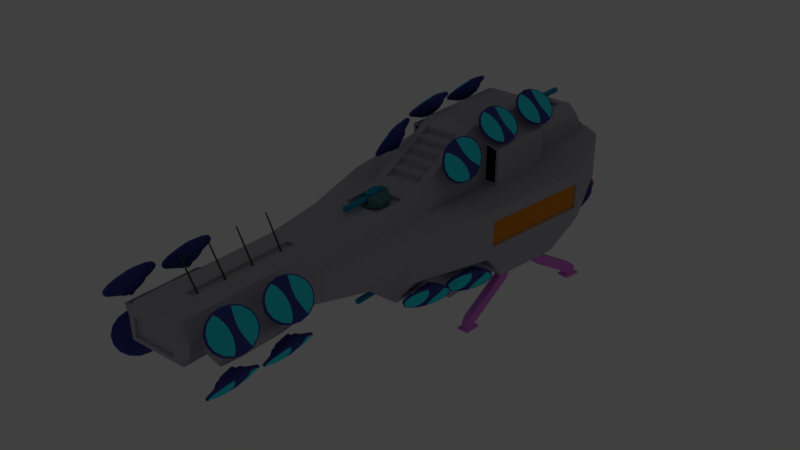 # Source: ship.blend  (saved by Blender 2.79.0; exported with 4.5.12 LTS)
import bpy
from mathutils import Matrix  # noqa: F401  (used for matrix-valued properties, if any)

bpy.ops.wm.read_factory_settings(use_empty=True)
scene = bpy.context.scene
scene.name = 'Scene'

# ---- collections
col_collection_1 = bpy.data.collections.new('Collection 1'); scene.collection.children.link(col_collection_1)
col_collection_2 = bpy.data.collections.new('Collection 2'); scene.collection.children.link(col_collection_2)
col_collection_3 = bpy.data.collections.new('Collection 3'); scene.collection.children.link(col_collection_3)
col_collection_4 = bpy.data.collections.new('Collection 4'); scene.collection.children.link(col_collection_4)

# ---- materials (node trees are filled in below, after node groups)
mat_magnet_base = bpy.data.materials.new('magnet-base')
mat_magnet_base.alpha_threshold = 0.0
mat_magnet_base.use_transparent_shadow = False
mat_magnet_base.diffuse_color = (0.06129, 0.07185, 0.3264, 1.0)
mat_magnet_base.roughness = 0.5
mat_magnet_shiny = bpy.data.materials.new('magnet-shiny')
mat_magnet_shiny.alpha_threshold = 0.0
mat_magnet_shiny.use_transparent_shadow = False
mat_magnet_shiny.diffuse_color = (0.0368, 0.8879, 1.0, 1.0)
mat_magnet_shiny.roughness = 0.5
mat_cannon_tower = bpy.data.materials.new('cannon-tower')
mat_cannon_tower.alpha_threshold = 0.0
mat_cannon_tower.use_transparent_shadow = False
mat_cannon_tower.diffuse_color = (0.09691, 0.2395, 0.233, 1.0)
mat_cannon_tower.roughness = 0.5
mat_cannon_muzzle = bpy.data.materials.new('cannon-muzzle')
mat_cannon_muzzle.alpha_threshold = 0.0
mat_cannon_muzzle.use_transparent_shadow = False
mat_cannon_muzzle.diffuse_color = (0.01305, 0.303, 0.4869, 1.0)
mat_cannon_muzzle.roughness = 0.5
mat_antenna = bpy.data.materials.new('antenna')
mat_antenna.alpha_threshold = 0.0
mat_antenna.use_transparent_shadow = False
mat_antenna.diffuse_color = (0.0235, 0.1523, 0.03086, 1.0)
mat_antenna.roughness = 0.5
mat_legs = bpy.data.materials.new('legs')
mat_legs.alpha_threshold = 0.0
mat_legs.use_transparent_shadow = False
mat_legs.diffuse_color = (0.7852, 0.2197, 0.8, 1.0)
mat_legs.roughness = 0.5
mat_hull = bpy.data.materials.new('hull')
mat_hull.alpha_threshold = 0.0
mat_hull.use_transparent_shadow = False
mat_hull.diffuse_color = (0.473, 0.4692, 0.5382, 1.0)
mat_hull.roughness = 0.5
mat_glass = bpy.data.materials.new('glass')
mat_glass.alpha_threshold = 0.0
mat_glass.use_transparent_shadow = False
mat_glass.diffuse_color = (0.05352, 0.1263, 0.281, 1.0)
mat_glass.roughness = 0.5
mat_internals = bpy.data.materials.new('internals')
mat_internals.alpha_threshold = 0.0
mat_internals.use_transparent_shadow = False
mat_internals.diffuse_color = (0.002895, 0.004425, 0.02721, 1.0)
mat_internals.roughness = 0.5
mat_fangs = bpy.data.materials.new('fangs')
mat_fangs.alpha_threshold = 0.0
mat_fangs.use_transparent_shadow = False
mat_fangs.diffuse_color = (0.5173, 0.08156, 0.06731, 1.0)
mat_fangs.roughness = 0.5
mat_lightbulb = bpy.data.materials.new('lightbulb')
mat_lightbulb.alpha_threshold = 0.0
mat_lightbulb.use_transparent_shadow = False
mat_lightbulb.diffuse_color = (1.0, 0.9313, 0.1639, 1.0)
mat_lightbulb.roughness = 0.5
mat_sign = bpy.data.materials.new('sign')
mat_sign.alpha_threshold = 0.0
mat_sign.use_transparent_shadow = False
mat_sign.diffuse_color = (0.8, 0.2708, 0.02412, 1.0)
mat_sign.roughness = 0.5

# ---- material node trees

# ---- world
world_world = bpy.data.worlds.new('World'); scene.world = world_world
world_world.color = (0.05088, 0.05088, 0.05088)
world_world.use_sun_shadow = False
world_world.sun_shadow_jitter_overblur = 0.0
world_world.cycles.sampling_method = 'MANUAL'

# ---- lights
light_light = bpy.data.lights.new('light', 'SPOT')
light_light.transmission_factor = 0.0
light_light.use_shadow = False
light_light.energy = 100.0
light_light.shadow_buffer_clip_start = 0.5
light_light.shadow_soft_size = 0.1
light_light.shadow_maximum_resolution = 0.006
light_light.use_absolute_resolution = True

# ---- meshes
me_magnet = bpy.data.meshes.new('magnet')
me_magnet.from_pydata([(0.2222, -0.1175, 0.07341), (0.17, -0.217, 0.07341), (0.09202, -0.2836, 0.07341), (1.816e-08, -0.3069, 0.07341), (1.816e-08, 0.3069, 0.07341), (0.09202, 0.2836, 0.07341), (0.17, 0.217, 0.07341), (2.439e-08, 1.63e-19, -7.519e-05), (0.2222, 0.1175, 0.07341), (0.2405, -2.824e-15, 0.07341), (0.1777, -1.543e-15, -7.519e-05), (0.1642, 0.04702, -7.519e-05), (0.2111, -0.06047, 0.03666), (0.1616, -0.1117, 0.03666), (0.08745, -0.146, 0.03666), (1.725e-08, -0.158, 0.03666), (0.1257, 0.08688, -7.519e-05), (0.068, 0.1135, -7.519e-05), (1.677e-08, 0.1229, -7.519e-05), (1.677e-08, -0.1229, -7.519e-05), (0.068, -0.1135, -7.519e-05), (0.1257, -0.08688, -7.519e-05), (0.1642, -0.04702, -7.519e-05), (1.725e-08, 0.158, 0.03666), (0.08745, 0.146, 0.03666), (0.1616, 0.1117, 0.03666), (0.2111, 0.06047, 0.03666), (0.2285, -2.064e-15, 0.03666), (2.919e-08, 0.03609, -7.519e-05), (0.1257, 0.03609, -7.519e-05), (2.919e-08, 0.02552, -0.0256), (0.1257, 0.02552, -0.0256), (2.919e-08, 6.098e-09, -0.03617), (0.1257, 1.829e-08, -0.03617), (5.042e-08, -0.02552, -0.0256), (0.1257, -0.02552, -0.0256), (5.042e-08, -0.03609, -7.52e-05), (0.1257, -0.03609, -7.521e-05), (0.1257, 1.22e-08, -7.519e-05), (0.2218, 0.1173, 0.0989), (0.09189, -0.2831, 0.0989), (0.2218, -0.1173, 0.0989), (0.1698, -0.2167, 0.0989), (1.813e-08, 0.3065, 0.0989), (1.813e-08, -0.3065, 0.0989), (0.09189, 0.2831, 0.0989), (0.1698, 0.2167, 0.0989), (0.2401, -2.851e-15, 0.0989), (0.2097, 0.1109, 0.1008), (0.08686, -0.2677, 0.1008), (0.2097, -0.1109, 0.1008), (0.1605, -0.2049, 0.1008), (1.714e-08, 0.2897, 0.1008), (1.714e-08, -0.2897, 0.1008), (0.08686, 0.2677, 0.1008), (0.1605, 0.2049, 0.1008), (0.227, -2.711e-15, 0.1008), (0.1664, 0.08369, 0.1217), (0.06892, -0.1732, 0.1217), (0.1273, -0.1325, 0.1217), (1.36e-08, 0.1874, 0.1217), (1.36e-08, -0.1874, 0.1217), (0.06892, 0.1732, 0.1217), (0.1273, 0.1325, 0.1217), (0.1801, -1.776e-15, 0.1217), (0.04504, -0.05083, 0.1322), (0.1664, -0.08369, 0.1217), (0.08323, -0.05646, 0.1304), (8.886e-09, 0.04729, 0.1322), (8.886e-09, -0.04729, 0.1322), (0.04504, 0.05083, 0.1322), (0.08323, 0.05646, 0.1322), (-1.49e-08, 4.657e-10, 0.1322), (0.08095, -5.682e-07, 0.1318)], [], [(43, 45, 5, 4), (47, 41, 0, 9), (45, 46, 6, 5), (21, 20, 7), (39, 47, 9, 8), (42, 40, 2, 1), (40, 44, 3, 2), (10, 22, 7), (16, 11, 7), (22, 21, 7), (12, 13, 21, 22), (26, 27, 10, 11), (14, 15, 19, 20), (46, 39, 8, 6), (41, 42, 1, 0), (25, 26, 11, 16), (24, 25, 16, 17), (27, 12, 22, 10), (20, 19, 7), (13, 14, 20, 21), (23, 24, 17, 18), (6, 8, 26, 25), (0, 1, 13, 12), (9, 0, 12, 27), (17, 16, 7), (4, 5, 24, 23), (18, 17, 7), (8, 9, 27, 26), (11, 10, 7), (5, 6, 25, 24), (1, 2, 14, 13), (2, 3, 15, 14), (28, 29, 31, 30), (30, 31, 33, 32), (32, 33, 35, 34), (34, 35, 37, 36), (37, 35, 38), (35, 33, 38), (31, 29, 38), (33, 31, 38), (41, 47, 56, 50), (47, 39, 48, 56), (44, 40, 49, 53), (42, 41, 50, 51), (45, 43, 52, 54), (46, 45, 54, 55), (40, 42, 51, 49), (39, 46, 55, 48), (54, 52, 60, 62), (55, 54, 62, 63), (49, 51, 59, 58), (48, 55, 63, 57), (50, 56, 64, 66), (56, 48, 57, 64), (53, 49, 58, 61), (51, 50, 66, 59), (58, 59, 67, 65), (57, 63, 71), (61, 58, 65, 69), (59, 66, 67), (62, 60, 68, 70), (63, 62, 70, 71), (72, 67, 73), (67, 66, 64, 73), (69, 65, 72), (71, 72, 73), (70, 68, 72), (71, 70, 72), (65, 67, 72), (64, 57, 71, 73)])
me_magnet.polygons.foreach_set('use_smooth', [True] * 70)
me_magnet.polygons.foreach_set('material_index', [0, 0, 0, 0, 0, 0, 0, 0, 0, 0, 0, 0, 0, 0, 0, 0, 0, 0, 0, 0, 0, 0, 0, 0, 0, 0, 0, 0, 0, 0, 0, 0, 0, 0, 0, 0, 0, 0, 0, 0, 0, 0, 0, 0, 0, 0, 0, 0, 1, 1, 1, 1, 0, 0, 1, 1, 1, 1, 1, 1, 1, 1, 0, 0, 0, 0, 0, 0, 0, 0])
_k = set([(0, 1), (0, 9), (1, 2), (2, 3), (4, 5), (5, 6), (6, 8), (8, 9), (10, 11), (10, 22), (11, 16), (16, 17), (17, 18), (19, 20), (20, 21), (21, 22), (29, 31), (31, 33), (33, 35), (35, 37), (39, 46), (39, 47), (40, 42), (40, 44), (41, 42), (41, 47), (43, 45), (45, 46), (48, 55), (48, 56), (49, 51), (49, 53), (50, 51), (50, 56), (52, 54), (54, 55)])
me_magnet.attributes.new('sharp_edge', 'BOOLEAN', 'EDGE').data.foreach_set('value', [ (min(e.vertices), max(e.vertices)) in _k for e in me_magnet.edges])
me_magnet.materials.append(mat_magnet_base)
me_magnet.materials.append(mat_magnet_shiny)
me_magnet.use_remesh_preserve_volume = False
me_magnet.use_remesh_preserve_attributes = False
me_magnet.use_mirror_vertex_groups = False
me_magnet.update()
me_cannon_tower = bpy.data.meshes.new('cannon-tower')
me_cannon_tower.from_pydata([(0.1668, 0.09122, -0.02296), (0.1668, -0.09122, -0.02296), (0.1668, -0.09122, -0.08), (0.0, -0.1254, 0.03999), (0.05795, -0.1254, -0.08), (0.05795, -0.1254, 0.03999), (0.0, -0.1668, 0.03999), (0.05795, -0.1668, 0.03999), (0.05795, 0.1668, -0.08), (0.1668, 0.09122, -0.08), (0.0, -0.1254, -0.08), (0.0, -0.1668, -0.08), (0.05795, -0.1668, -0.08), (0.05795, 0.1668, -0.05487), (0.05795, 0.1269, -0.08), (0.05795, 0.1668, 0.03999), (0.05795, 0.1269, -0.05487), (0.0, 0.1668, -0.08), (0.0, 0.1668, -0.05487), (0.0, 0.1269, -0.05487), (0.0, 0.1269, -0.08), (-2.122e-08, 0.1532, -0.1678), (-2.122e-08, 0.1532, -0.06529), (0.1083, 0.1083, -0.1678), (0.1083, 0.1083, -0.06529), (0.1532, -3.666e-09, -0.1678), (0.1532, -3.666e-09, -0.06529), (0.1083, -0.1083, -0.1678), (0.1083, -0.1083, -0.06529), (-3.461e-08, -0.1532, -0.1678), (-3.461e-08, -0.1532, -0.06529)], [], [(9, 0, 1, 2), (10, 3, 5, 4), (16, 15, 13), (9, 8, 13), (0, 9, 13, 15), (16, 13, 18, 19), (0, 15, 5, 1), (4, 16, 14), (4, 5, 15, 16), (13, 8, 17, 18), (14, 16, 19, 20), (5, 7, 1), (3, 6, 7, 5), (2, 1, 7, 12), (11, 12, 7, 6), (21, 22, 24, 23), (23, 24, 26, 25), (25, 26, 28, 27), (27, 28, 30, 29)])
me_cannon_tower.materials.append(mat_cannon_tower)
me_cannon_tower.use_remesh_preserve_volume = False
me_cannon_tower.use_remesh_preserve_attributes = False
me_cannon_tower.use_mirror_vertex_groups = False
me_cannon_tower.update()
me_cannon_muzzle = bpy.data.meshes.new('cannon-muzzle')
me_cannon_muzzle.from_pydata([(-2.686e-08, 0.1027, -0.03532), (-2.686e-08, 0.4834, -0.03532), (0.02497, 0.1027, -0.02497), (0.02497, 0.4834, -0.02497), (0.03532, 0.1027, 1.007e-08), (0.03532, 0.4834, 5.864e-09), (0.02497, 0.1027, 0.02497), (0.02497, 0.4834, 0.02497), (-2.995e-08, 0.1027, 0.03532), (-2.995e-08, 0.4834, 0.03532), (-2.086e-08, -0.1119, 0.04636), (0.04284, -0.1119, -0.04636), (0.04284, 0.1119, 0.04636), (-3.755e-08, 0.1119, 0.04636), (-2.086e-08, -0.1119, -0.04636), (0.02678, -0.04636, -0.08662), (-2.049e-08, -0.04636, -0.08662), (0.02678, 0.04636, -0.08662), (0.02678, 0.04636, 0.08662), (-2.049e-08, 0.04636, 0.08662), (0.02678, -0.04636, 0.08662), (-2.049e-08, -0.04636, 0.08662), (-2.049e-08, 0.04636, -0.08662), (0.04284, 0.1119, -0.04636), (-3.755e-08, 0.1119, -0.04636), (0.04284, -0.1119, 0.04636), (-3.025e-08, 0.4834, 3.338e-09), (0.03798, 0.02123, -7.505e-09), (0.06383, 0.02123, -8.77e-09), (0.03798, 0.01501, -0.01501), (0.06383, 0.01501, -0.01501), (0.03798, -4.942e-09, -0.02123), (0.06383, 7.617e-10, -0.02123), (0.03798, -0.01501, -0.01501), (0.06383, -0.01501, -0.01501), (0.03798, -0.02123, -1.13e-08), (0.06383, -0.02123, -1.257e-08), (0.03798, -0.01501, 0.01501), (0.06383, -0.01501, 0.01501), (0.03798, -9.465e-09, 0.02123), (0.06383, -3.761e-09, 0.02123), (0.03798, 0.01501, 0.01501), (0.06383, 0.01501, 0.01501)], [], [(0, 1, 3, 2), (2, 3, 5, 4), (4, 5, 7, 6), (6, 7, 9, 8), (14, 11, 25, 10), (22, 17, 15, 16), (13, 12, 23, 24), (16, 15, 11, 14), (10, 25, 20, 21), (19, 18, 12, 13), (12, 18, 20, 25), (24, 23, 17, 22), (21, 20, 18, 19), (5, 3, 26), (3, 1, 26), (7, 5, 26), (9, 7, 26), (23, 12, 25, 11), (11, 15, 17, 23), (27, 28, 30, 29), (29, 30, 32, 31), (31, 32, 34, 33), (33, 34, 36, 35), (35, 36, 38, 37), (37, 38, 40, 39), (39, 40, 42, 41), (41, 42, 28, 27)])
me_cannon_muzzle.materials.append(mat_cannon_muzzle)
me_cannon_muzzle.use_remesh_preserve_volume = False
me_cannon_muzzle.use_remesh_preserve_attributes = False
me_cannon_muzzle.use_mirror_vertex_groups = False
me_cannon_muzzle.update()
me_antenna = bpy.data.meshes.new('antenna')
me_antenna.from_pydata([(-2.643e-09, 0.009191, 4.951e-05), (-2.643e-09, 0.008115, 0.006345), (0.01094, -0.009763, 4.951e-05), (-0.01094, -0.009763, 4.951e-05), (-2.329e-09, 0.01709, -0.008078), (0.02006, -0.01766, -0.008078), (-0.02006, -0.01766, -0.008078), (-2.776e-09, -0.1724, 0.5088), (0.007074, -0.1839, 0.5048), (-0.007074, -0.1839, 0.5048)], [], [(0, 1, 2), (1, 3, 9, 7), (3, 1, 0), (3, 0, 4, 6), (4, 5, 6), (2, 3, 6, 5), (0, 2, 5, 4), (8, 7, 9), (3, 2, 8, 9), (2, 1, 7, 8)])
me_antenna.polygons.foreach_set('use_smooth', [True] * 10)
_k = set([(0, 1), (0, 2), (0, 3), (0, 4), (1, 2), (1, 3), (2, 3), (2, 5), (3, 6), (4, 5), (4, 6), (5, 6), (7, 8), (7, 9), (8, 9)])
me_antenna.attributes.new('sharp_edge', 'BOOLEAN', 'EDGE').data.foreach_set('value', [ (min(e.vertices), max(e.vertices)) in _k for e in me_antenna.edges])
me_antenna.materials.append(mat_antenna)
me_antenna.use_remesh_preserve_volume = False
me_antenna.use_remesh_preserve_attributes = False
me_antenna.use_mirror_vertex_groups = False
me_antenna.update()
me_legs = bpy.data.meshes.new('legs')
me_legs.from_pydata([(0.8693, -0.473, -0.6344), (0.7486, -0.4605, -0.6344), (0.8277, 0.1373, -0.6344), (0.7664, -0.2873, -0.6344), (0.8871, -0.2997, -0.6344), (0.7796, -0.3111, -0.6555), (0.7663, -0.4399, -0.6555), (0.8561, -0.4492, -0.6555), (0.8694, -0.3203, -0.6555), (0.7685, -0.4417, -0.6763), (0.7772, -0.3125, -0.6763), (0.8585, -0.4478, -0.6763), (0.8672, -0.3186, -0.6763), (0.7746, -0.3217, -0.7206), (0.8648, -0.3247, -0.7206), (0.7739, -0.3442, -0.7596), (0.8641, -0.3472, -0.7596), (0.7727, -0.3787, -0.7885), (0.863, -0.3816, -0.7885), (0.7519, -1.019, -1.009), (0.8421, -1.022, -1.009), (0.8442, -0.9571, -1.121), (0.754, -0.9541, -1.121), (0.7507, -1.053, -1.038), (0.8409, -1.056, -1.038), (0.75, -1.076, -1.077), (0.8402, -1.079, -1.077), (0.7498, -1.084, -1.121), (0.84, -1.087, -1.121), (0.754, -0.9541, -1.14), (0.7498, -1.084, -1.14), (0.84, -1.087, -1.14), (0.8442, -0.9571, -1.14), (0.7246, -0.9089, -1.158), (0.7175, -1.127, -1.158), (0.8693, -1.132, -1.158), (0.8764, -0.9139, -1.158), (0.7246, -0.9089, -1.175), (0.7175, -1.127, -1.175), (0.8693, -1.132, -1.175), (0.8764, -0.9139, -1.175), (0.9662, 0.2981, -0.6344), (0.8455, 0.3105, -0.6344), (0.9484, 0.1249, -0.6344), (0.8454, 0.1579, -0.6555), (0.8587, 0.2867, -0.6555), (0.9484, 0.2775, -0.6555), (0.9352, 0.1487, -0.6555), (0.8611, 0.288, -0.6763), (0.8434, 0.1598, -0.6763), (0.9505, 0.2757, -0.6763), (0.9328, 0.1474, -0.6763), (0.8427, 0.1694, -0.7206), (0.9316, 0.1539, -0.7206), (0.8466, 0.1915, -0.7596), (0.9355, 0.176, -0.7596), (0.8525, 0.2255, -0.7885), (0.9414, 0.21, -0.7885), (0.9623, 0.8565, -1.009), (1.051, 0.841, -1.009), (1.04, 0.7772, -1.121), (0.9512, 0.7927, -1.121), (0.9682, 0.8905, -1.038), (1.057, 0.875, -1.038), (0.972, 0.9126, -1.077), (1.061, 0.8971, -1.077), (0.9734, 0.9203, -1.121), (1.062, 0.9048, -1.121), (0.9512, 0.7927, -1.14), (0.9734, 0.9203, -1.14), (1.062, 0.9048, -1.14), (1.04, 0.7772, -1.14), (0.9132, 0.7544, -1.158), (0.9506, 0.9692, -1.158), (1.1, 0.9431, -1.158), (1.063, 0.7284, -1.158), (0.9132, 0.7544, -1.175), (0.9506, 0.9692, -1.175), (1.1, 0.9431, -1.175), (1.063, 0.7284, -1.175)], [], [(1, 6, 7, 0), (42, 41, 43, 2), (8, 12, 10, 5), (4, 8, 5, 3), (3, 5, 6, 1), (0, 7, 8, 4), (6, 9, 11, 7), (7, 11, 12, 8), (5, 10, 9, 6), (12, 14, 13, 10), (11, 16, 14), (11, 14, 12), (10, 13, 9), (16, 18, 17, 15), (13, 15, 9), (14, 16, 15, 13), (9, 19, 20, 11), (11, 18, 16), (15, 17, 9), (20, 24, 21), (11, 20, 21, 18), (17, 22, 19, 9), (18, 21, 22, 17), (22, 23, 19), (19, 23, 24, 20), (26, 28, 21), (23, 25, 26, 24), (24, 26, 21), (22, 25, 23), (28, 31, 32, 21), (22, 27, 25), (25, 27, 28, 26), (32, 36, 33, 29), (22, 29, 30, 27), (21, 32, 29, 22), (27, 30, 31, 28), (35, 39, 40, 36), (30, 34, 35, 31), (31, 35, 36, 32), (29, 33, 34, 30), (37, 40, 39, 38), (33, 37, 38, 34), (36, 40, 37, 33), (34, 38, 39, 35), (42, 41, 46, 45), (47, 44, 49, 51), (43, 2, 44, 47), (2, 42, 45, 44), (41, 43, 47, 46), (45, 46, 50, 48), (46, 47, 51, 50), (44, 45, 48, 49), (51, 49, 52, 53), (50, 53, 55), (50, 51, 53), (49, 48, 52), (55, 54, 56, 57), (52, 48, 54), (53, 52, 54, 55), (48, 50, 59, 58), (50, 55, 57), (54, 48, 56), (59, 60, 63), (50, 57, 60, 59), (56, 48, 58, 61), (57, 56, 61, 60), (61, 58, 62), (58, 59, 63, 62), (65, 60, 67), (62, 63, 65, 64), (63, 60, 65), (61, 62, 64), (67, 60, 71, 70), (61, 64, 66), (64, 65, 67, 66), (71, 68, 72, 75), (61, 66, 69, 68), (60, 61, 68, 71), (66, 67, 70, 69), (74, 75, 79, 78), (69, 70, 74, 73), (70, 71, 75, 74), (68, 69, 73, 72), (76, 77, 78, 79), (72, 73, 77, 76), (75, 72, 76, 79), (73, 74, 78, 77)])
me_legs.materials.append(mat_legs)
me_legs.use_remesh_preserve_volume = False
me_legs.use_remesh_preserve_attributes = False
me_legs.use_mirror_vertex_groups = False
me_legs.auto_texspace = False
me_legs.update()
me_hull = bpy.data.meshes.new('hull')
me_hull.from_pydata([(2.98e-08, -1.456, 0.534), (0.0, -3.593, 0.05169), (0.0, -0.9185, -0.9551), (0.0, 0.7486, -0.9551), (5.96e-08, -0.4288, 1.05), (0.3657, -0.8379, -0.9551), (0.222, -0.5558, 0.986), (0.318, 0.8481, 1.05), (1.016, 0.3684, -0.6344), (0.6961, -0.5383, -0.6344), (0.9077, -0.5383, -0.6344), (0.6287, 1.882, 0.2795), (1.178, 0.5979, 0.2377), (0.4342, -3.593, 0.2048), (1.007, -0.8789, 0.2377), (0.6961, 0.3684, -0.6344), (5.317e-08, 0.8481, 1.05), (1.007, -0.8789, -0.0849), (0.6011, 0.6284, 0.8106), (1.178, 0.5979, -0.0849), (0.222, -1.329, 0.5977), (0.4342, -1.358, 0.3693), (0.6011, 0.6284, 0.4012), (0.5857, 1.873, -0.2537), (0.4661, 0.6284, 0.4012), (0.4661, -0.3028, 0.4012), (0.2252, 1.322, -0.3918), (0.2252, 1.194, 0.6866), (0.4661, 0.6284, 0.8494), (2.98e-08, 1.322, -0.3483), (2.98e-08, 1.64, 0.6866), (0.318, 1.75, 0.7301), (2.98e-08, 1.769, -0.3483), (2.98e-08, 1.194, 0.6866), (2.98e-08, 1.64, 0.7301), (2.98e-08, 1.194, 0.7301), (0.2252, 1.64, 0.7301), (0.2252, 1.64, 0.6866), (0.2252, 1.322, -0.3483), (2.98e-08, 1.769, -0.3918), (2.98e-08, 1.322, -0.3918), (0.2252, 1.769, -0.3918), (0.2252, 1.769, -0.3483), (0.2252, -1.83, -0.5654), (2.98e-08, -1.83, -0.5219), (2.98e-08, -1.383, -0.5219), (0.2252, -1.83, -0.5219), (2.98e-08, -1.383, -0.5654), (2.98e-08, -1.83, -0.5654), (0.2252, -1.383, -0.5654), (0.2252, -1.383, -0.5219), (0.2252, -1.999, 0.534), (2.98e-08, -1.999, 0.4905), (2.98e-08, -1.552, 0.4905), (0.2252, -1.999, 0.4905), (2.98e-08, -1.552, 0.534), (2.98e-08, -1.999, 0.534), (0.2252, -1.552, 0.534), (0.2252, -1.552, 0.4905), (0.4777, 1.873, -0.3253), (0.05583, -3.075, 0.534), (0.318, -2.083, 0.534), (2.98e-08, 1.837, -0.3918), (0.4342, -3.593, 0.3693), (2.98e-08, -1.294, -0.5654), (0.4342, -1.294, -0.5654), (0.4342, -1.913, -0.5654), (2.98e-08, -1.913, -0.5654), (0.135, 2.255, 0.06778), (0.06887, 2.257, 0.06765), (0.1364, 2.252, 0.1374), (0.1955, 2.25, 0.06818), (0.1364, 2.252, -0.001263), (0.07015, 2.253, -0.003117), (0.07015, 2.253, 0.139), (0.1949, 2.247, 0.1326), (0.1949, 2.247, 0.004299), (0.1704, 2.205, 0.2905), (0.1855, 2.181, 0.3197), (0.2414, 2.204, 0.2698), (0.155, 2.225, 0.2514), (0.08807, 2.205, 0.2974), (0.09575, 2.181, 0.3277), (0.2633, 2.181, 0.2959), (0.218, 2.224, 0.2355), (0.08039, 2.226, 0.2567), (0.1704, 2.205, -0.1467), (0.155, 2.225, -0.1109), (0.2414, 2.204, -0.1259), (0.1855, 2.181, -0.1725), (0.08807, 2.205, -0.1536), (0.08039, 2.226, -0.1163), (0.218, 2.224, -0.0947), (0.2633, 2.181, -0.1487), (0.09575, 2.181, -0.1805), (0.3377, 2.204, 0.07192), (0.2973, 2.225, 0.0703), (0.3274, 2.204, 0.157), (0.371, 2.181, 0.07359), (0.3274, 2.204, -0.01312), (0.2899, 2.224, -0.001474), (0.2899, 2.224, 0.1423), (0.3591, 2.181, 0.1689), (0.3591, 2.181, -0.02169), (0.2091, 2.119, 0.3581), (0.2103, 2.101, 0.3601), (0.2968, 2.119, 0.3308), (0.2054, 2.138, 0.352), (0.1079, 2.119, 0.3672), (0.1086, 2.101, 0.3693), (0.2985, 2.101, 0.3327), (0.2915, 2.138, 0.3253), (0.106, 2.138, 0.3609), (0.2091, 2.119, -0.2055), (0.2054, 2.138, -0.2003), (0.2968, 2.119, -0.1783), (0.2103, 2.101, -0.2073), (0.1079, 2.119, -0.2146), (0.106, 2.138, -0.2092), (0.2915, 2.138, -0.1736), (0.2985, 2.101, -0.1798), (0.1086, 2.101, -0.2164), (0.4182, 2.119, 0.07628), (0.4107, 2.138, 0.07585), (0.4047, 2.119, 0.1854), (0.4206, 2.101, 0.07642), (0.4047, 2.119, -0.03281), (0.3975, 2.138, -0.03105), (0.3975, 2.138, 0.1828), (0.4071, 2.101, 0.1862), (0.4071, 2.101, -0.0334), (0.0, 2.083, -0.2164), (0.3664, 2.083, 0.2777), (0.0, 2.181, 0.3277), (0.0, 2.205, 0.2974), (0.0, 2.226, 0.2567), (0.0, 2.253, -0.003117), (0.0, 2.257, 0.06765), (0.0, 2.253, 0.139), (0.3232, 2.181, 0.2483), (0.2956, 2.204, 0.2278), (0.2646, 2.222, 0.2017), (0.246, 2.238, 0.006563), (0.2499, 2.241, 0.06898), (0.246, 2.238, 0.1318), (0.2001, 2.238, -0.05227), (0.1425, 2.242, -0.06305), (0.07399, 2.243, -0.06664), (0.07399, 2.243, 0.2042), (0.1425, 2.242, 0.2008), (0.2001, 2.238, 0.1906), (0.4071, 2.005, -0.0334), (0.4206, 2.005, 0.07642), (0.4071, 2.005, 0.1862), (0.1086, 2.005, -0.2164), (0.2103, 2.005, -0.2073), (0.2985, 2.005, -0.1798), (0.1086, 2.005, 0.3693), (0.2103, 2.005, 0.3601), (0.2985, 2.005, 0.3327), (0.0, 2.101, 0.3693), (0.0, 2.119, 0.3672), (0.0, 2.138, 0.3609), (0.3664, 2.101, 0.2777), (0.3642, 2.119, 0.2763), (0.3577, 2.138, 0.2718), (0.0, 2.226, -0.1163), (0.0, 2.205, -0.1536), (0.0, 2.181, -0.1805), (0.2646, 2.222, -0.06062), (0.2956, 2.204, -0.08382), (0.3232, 2.181, -0.1011), (0.2809, 2.158, -0.1643), (0.1979, 2.158, -0.1899), (0.1022, 2.158, -0.1985), (0.3831, 2.158, 0.1775), (0.3958, 2.158, 0.075), (0.3831, 2.158, -0.02754), (0.2809, 2.158, 0.3143), (0.1979, 2.158, 0.3399), (0.1022, 2.158, 0.3485), (0.0, 2.138, -0.2092), (0.0, 2.119, -0.2146), (0.0, 2.101, -0.2164), (0.3577, 2.138, -0.1201), (0.3642, 2.119, -0.1237), (0.3664, 2.101, -0.1249), (0.2985, 2.083, 0.3327), (0.2103, 2.083, 0.3601), (0.1086, 2.083, 0.3693), (0.2985, 2.083, -0.1798), (0.1086, 2.083, -0.2164), (0.4206, 2.083, 0.07642), (0.2103, 2.083, -0.2073), (0.4071, 2.083, 0.1862), (0.4071, 2.083, -0.0334), (0.2378, 2.233, 0.1762), (0.2378, 2.233, -0.03705), (0.3664, 2.005, -0.1249), (0.3664, 2.005, 0.2777), (0.3448, 2.158, 0.263), (0.3448, 2.158, -0.113), (0.3664, 2.083, -0.1249), (0.0, 2.243, 0.2042), (0.0, 2.243, -0.06664), (0.0, 2.005, -0.2164), (0.0, 2.158, 0.3485), (0.0, 2.158, -0.1985), (0.4777, 1.942, -0.2537), (0.0, 2.083, 0.3693), (0.05583, -4.441, 0.4967), (0.318, -3.593, 0.534), (1.44e-08, -4.837, 0.534), (0.4342, -4.837, 0.3693), (0.4342, -4.837, 0.2048), (0.0, -4.837, 0.05169), (0.6915, -0.9453, -0.2164), (0.4342, 1.124, -0.3918), (0.6915, 0.6643, -0.2164), (2.253e-09, 1.087, -0.4482), (0.3474, 0.7861, -0.8988), (0.3474, 0.6919, -0.4482), (0.0, 0.6919, -0.4482), (0.0, 0.6919, -0.8988), (0.3474, 0.6919, -0.8988), (0.0, 0.7861, -0.8988), (0.0, 1.124, -0.3918), (0.3657, 0.668, -0.9551), (0.3474, 1.087, -0.4482), (0.633, 0.6284, 0.3693), (0.5044, 1.96, 0.2795), (0.633, -0.3028, 0.8347), (0.633, -0.3028, 0.3693), (0.4342, -0.3028, 0.3693), (0.4342, -0.3028, 0.8918), (0.4342, 0.6284, 0.8918), (0.633, 0.6284, 0.8347), (0.6011, -0.3028, 0.4012), (0.4661, -0.3028, 0.8494), (0.6011, -0.3028, 0.8106), (0.4342, 0.8491, 0.6037), (0.2252, 1.194, 0.7301), (4.359e-08, 1.099, 0.7301), (0.318, 1.099, 0.7301), (2.98e-08, 1.75, 0.7301), (0.4342, 1.75, 0.6037), (0.4342, 1.908, 0.3693), (0.0, 2.005, 0.3693), (0.2999, 2.005, 0.3693), (0.4342, 0.6284, 0.3693), (0.4342, -2.083, 0.3693), (0.6857, -2.02, 0.3693), (0.4342, -2.02, -0.3046), (3.725e-08, -2.02, -0.3046), (0.318, -3.593, 0.05169), (0.6859, -2.02, 0.02208), (0.6859, -1.913, -0.2164), (0.318, -4.837, 0.534), (0.318, -4.837, 0.05169), (1.49e-08, -4.906, 0.4455), (0.2743, -4.906, 0.4019), (0.0, -4.906, 0.1285), (0.2743, -4.906, 0.1722), (0.318, -4.681, 0.05169), (0.318, -3.749, 0.534), (0.318, -4.681, 0.534), (0.4342, -3.749, 0.3693), (0.4342, -4.681, 0.3693), (0.0, -4.681, 0.05169), (0.4628, -4.681, 0.3668), (0.05583, -3.075, 0.4967), (0.0, -3.749, 0.05169), (0.4628, -3.749, 0.3668), (0.4342, -4.681, 0.2048), (0.4342, -3.749, 0.2048), (0.318, -3.749, 0.05169), (0.05583, -4.441, 0.534), (0.4904, -4.681, 0.3593), (0.4904, -3.749, 0.3593), (0.7138, -4.681, 0.278), (0.6576, -4.681, 0.1235), (0.7138, -3.749, 0.278), (0.6576, -3.749, 0.1235), (0.7351, -4.495, 0.2353), (0.7013, -4.495, 0.1426), (0.7351, -3.935, 0.2353), (0.7013, -3.935, 0.1426), (0.6287, 1.882, -0.1267), (0.5044, 1.96, -0.1267), (0.4342, 1.837, -0.3918), (0.611, 1.915, -0.288), (0.5048, 1.986, -0.2899), (0.4954, 1.905, -0.3458), (0.6387, 1.956, -0.346), (0.5312, 2.025, -0.3454), (0.5158, 1.934, -0.3808), (0.6412, 1.986, -0.413), (0.5544, 2.04, -0.4138), (0.5407, 1.963, -0.4241), (0.6118, 2.002, -0.4867), (0.5637, 2.031, -0.4866), (0.5566, 1.988, -0.4825), (0.5955, 1.993, -0.5227), (0.5716, 2.008, -0.5255), (0.5681, 1.987, -0.5193), (0.9997, -0.9453, 0.3693), (0.9997, -0.9453, -0.2164), (1.186, 0.6643, 0.3693), (1.186, 0.6643, -0.2164), (0.9706, -0.8755, 0.2377), (0.9706, -0.8755, -0.0849), (1.141, 0.6013, 0.2377), (1.141, 0.6013, -0.0849), (0.6988, 1.837, -0.2164), (0.4342, 2.005, -0.2164), (0.6988, 1.837, 0.3693), (0.4342, 2.005, 0.3693), (0.6287, 1.882, 0.005082), (0.6287, 1.882, 0.1478), (0.5044, 1.96, 0.005082), (0.5044, 1.96, 0.1478), (0.6287, 1.867, -0.1267), (0.5044, 1.867, -0.1267), (0.6287, 1.867, 0.1478), (0.6287, 1.867, 0.2795), (0.5044, 1.867, 0.2795), (0.5044, 1.867, 0.1478), (0.6287, 1.867, 0.005082), (0.5044, 1.867, 0.005082), (0.5965, 1.967, 0.1844), (0.5658, 1.967, 0.1718), (0.5658, 1.863, 0.1628), (0.5658, 1.967, 0.1628), (0.6028, 1.863, 0.1781), (0.6028, 1.967, 0.1781), (0.6181, 1.863, 0.2151), (0.6181, 1.967, 0.2151), (0.6028, 1.863, 0.2521), (0.6028, 1.967, 0.2521), (0.5658, 1.863, 0.2674), (0.5658, 1.967, 0.2674), (0.5288, 1.863, 0.2521), (0.5288, 1.967, 0.2521), (0.5135, 1.863, 0.2151), (0.5135, 1.967, 0.2151), (0.5288, 1.863, 0.1781), (0.5288, 1.967, 0.1781), (0.6092, 1.967, 0.2151), (0.5965, 1.967, 0.2457), (0.5658, 1.967, 0.2584), (0.5352, 1.967, 0.2457), (0.5225, 1.967, 0.2151), (0.5352, 1.967, 0.1844), (0.6181, 1.863, -0.06045), (0.6028, 1.967, -0.09743), (0.6028, 1.863, -0.09743), (0.5658, 1.967, -0.1127), (0.5658, 1.863, -0.1127), (0.5658, 1.967, -0.1038), (0.5658, 1.967, 0.2151), (0.5965, 1.967, -0.0911), (0.6181, 1.967, -0.06045), (0.6028, 1.863, -0.02347), (0.6028, 1.967, -0.02347), (0.5658, 1.863, -0.008153), (0.5658, 1.967, -0.008153), (0.5288, 1.863, -0.02347), (0.5288, 1.967, -0.02347), (0.5135, 1.863, -0.06045), (0.5135, 1.967, -0.06045), (0.5288, 1.863, -0.09743), (0.5288, 1.967, -0.09743), (0.6092, 1.967, -0.06045), (0.5965, 1.967, -0.02981), (0.5658, 1.967, -0.01711), (0.5352, 1.967, -0.02981), (0.5225, 1.967, -0.06045), (0.5352, 1.967, -0.0911), (0.5658, 1.967, -0.06045), (0.2985, -0.8379, -0.9551), (0.2985, 0.668, -0.9551), (0.4342, -0.9185, -0.9551), (0.4342, 0.7486, -0.9551), (0.3321, 0.6425, -1.007), (0.3321, -0.8124, -1.007), (2.98e-08, -1.329, 0.5977), (0.318, -0.4288, 1.05), (0.318, -1.456, 0.534), (4.768e-08, -0.8652, 0.8307), (5.364e-08, -0.7105, 0.9084), (0.222, -1.02, 0.7531), (0.222, -0.8652, 0.8307), (0.222, -0.7105, 0.9084), (5.364e-08, -0.5558, 0.986), (4.172e-08, -0.8631, 0.8307), (0.222, -0.8631, 0.8307), (3.576e-08, -1.02, 0.7531), (0.222, -1.175, 0.6754), (3.576e-08, -1.175, 0.6754), (0.222, -0.5558, 0.9084), (5.364e-08, -0.5558, 0.9084), (0.222, -0.7105, 0.8307), (4.768e-08, -0.7105, 0.8307), (0.222, -0.8631, 0.7531), (4.172e-08, -0.8631, 0.7531), (0.222, -1.02, 0.6754), (3.576e-08, -1.02, 0.6754), (2.98e-08, -1.175, 0.5977), (0.222, -1.175, 0.5977), (0.318, -4.906, 0.1285), (0.318, -4.906, 0.4455), (3.725e-09, -4.906, 0.1722), (1.49e-08, -4.906, 0.4019), (3.725e-09, -4.871, 0.1722), (1.49e-08, -4.871, 0.4019), (0.2743, -4.871, 0.1722), (0.2743, -4.871, 0.4019), (2.98e-08, -3.075, 0.534), (1.49e-08, -4.441, 0.4967), (2.98e-08, -3.075, 0.4967), (1.49e-08, -4.441, 0.534)], [], [(51, 56, 60, 61), (61, 60, 211), (273, 267, 213, 214), (4, 386, 7, 16), (252, 255, 13, 254), (2, 381, 65, 64), (234, 21, 233), (319, 317, 327, 328), (205, 314, 289, 62), (17, 19, 312, 310), (379, 380, 383, 384), (313, 308, 218), (41, 289, 217, 26), (8, 10, 9, 15), (382, 15, 9, 381), (306, 10, 8, 308), (313, 315, 307, 308), (15, 382, 217, 218), (232, 305, 307, 229), (234, 231, 236, 235), (216, 65, 381, 9), (231, 232, 229, 236), (386, 234, 235, 7), (229, 307, 315), (387, 21, 234, 386), (232, 233, 21, 305), (21, 387, 61, 250), (36, 34, 30, 37), (27, 37, 30, 33), (36, 241, 243, 31), (316, 248, 246), (41, 42, 32, 39), (35, 241, 27, 33), (241, 36, 37, 27), (249, 240, 235), (244, 34, 36, 31), (38, 29, 32, 42), (40, 29, 38, 26), (26, 38, 42, 41), (49, 50, 45, 47), (46, 44, 45, 50), (48, 44, 46, 43), (43, 46, 50, 49), (57, 55, 53, 58), (54, 58, 53, 52), (56, 51, 54, 52), (51, 57, 58, 54), (55, 57, 387, 0), (57, 51, 61, 387), (253, 252, 254, 1), (41, 39, 62, 289), (216, 9, 10, 306), (250, 61, 211, 63), (63, 13, 255, 251), (47, 64, 65, 49), (49, 65, 66, 43), (43, 66, 67, 48), (246, 248, 31, 245), (68, 72, 73, 69), (69, 73, 136, 137), (72, 146, 147, 73), (73, 147, 204, 136), (68, 69, 74, 70), (70, 74, 148, 149), (69, 137, 138, 74), (74, 138, 203, 148), (68, 70, 75, 71), (71, 75, 144, 143), (70, 149, 150, 75), (75, 150, 196, 144), (68, 71, 76, 72), (72, 76, 145, 146), (71, 143, 142, 76), (76, 142, 197, 145), (77, 81, 82, 78), (78, 82, 180, 179), (81, 134, 133, 82), (82, 133, 206, 180), (77, 78, 83, 79), (79, 83, 139, 140), (78, 179, 178, 83), (83, 178, 200, 139), (77, 79, 84, 80), (80, 84, 150, 149), (79, 140, 141, 84), (84, 141, 196, 150), (77, 80, 85, 81), (81, 85, 135, 134), (80, 149, 148, 85), (85, 148, 203, 135), (86, 90, 91, 87), (87, 91, 147, 146), (90, 167, 166, 91), (91, 166, 204, 147), (86, 87, 92, 88), (88, 92, 169, 170), (87, 146, 145, 92), (92, 145, 197, 169), (86, 88, 93, 89), (89, 93, 172, 173), (88, 170, 171, 93), (93, 171, 201, 172), (86, 89, 94, 90), (90, 94, 168, 167), (89, 173, 174, 94), (94, 174, 207, 168), (95, 99, 100, 96), (96, 100, 142, 143), (99, 170, 169, 100), (100, 169, 197, 142), (95, 96, 101, 97), (97, 101, 141, 140), (96, 143, 144, 101), (101, 144, 196, 141), (95, 97, 102, 98), (98, 102, 175, 176), (97, 140, 139, 102), (102, 139, 200, 175), (95, 98, 103, 99), (99, 103, 171, 170), (98, 176, 177, 103), (103, 177, 201, 171), (104, 108, 109, 105), (105, 109, 189, 188), (108, 161, 160, 109), (109, 160, 209, 189), (104, 105, 110, 106), (106, 110, 163, 164), (105, 188, 187, 110), (110, 187, 132, 163), (104, 106, 111, 107), (107, 111, 178, 179), (106, 164, 165, 111), (111, 165, 200, 178), (104, 107, 112, 108), (108, 112, 162, 161), (107, 179, 180, 112), (112, 180, 206, 162), (113, 117, 118, 114), (114, 118, 174, 173), (117, 182, 181, 118), (118, 181, 207, 174), (113, 114, 119, 115), (115, 119, 184, 185), (114, 173, 172, 119), (119, 172, 201, 184), (113, 115, 120, 116), (116, 120, 190, 193), (115, 185, 186, 120), (120, 186, 202, 190), (113, 116, 121, 117), (117, 121, 183, 182), (116, 193, 191, 121), (121, 191, 131, 183), (122, 126, 127, 123), (123, 127, 177, 176), (126, 185, 184, 127), (127, 184, 201, 177), (122, 123, 128, 124), (124, 128, 165, 164), (123, 176, 175, 128), (128, 175, 200, 165), (122, 124, 129, 125), (125, 129, 194, 192), (124, 164, 163, 129), (129, 163, 132, 194), (122, 125, 130, 126), (126, 130, 186, 185), (125, 192, 195, 130), (130, 195, 202, 186), (158, 159, 187, 188), (153, 194, 132, 199), (158, 157, 316), (157, 158, 188, 189), (198, 314, 156), (152, 192, 194, 153), (247, 157, 189, 209), (198, 202, 195, 151), (154, 191, 193, 155), (155, 314, 154), (199, 159, 316), (155, 193, 190, 156), (156, 190, 202, 198), (205, 131, 191, 154), (151, 195, 192, 152), (151, 314, 198), (159, 199, 132, 187), (156, 314, 155), (154, 314, 205), (152, 314, 151), (199, 316, 153), (157, 247, 248, 316), (159, 158, 316), (316, 314, 152), (153, 316, 152), (268, 263, 258, 215), (263, 273, 214, 258), (265, 276, 212, 257), (267, 265, 257, 213), (258, 214, 409), (67, 66, 252, 253), (66, 65, 216, 256), (217, 289, 313, 218), (23, 59, 292, 290), (15, 218, 308, 8), (226, 40, 26, 217), (3, 225, 220, 382), (217, 382, 220, 228), (226, 217, 228, 219), (220, 224, 221, 228), (228, 221, 222, 219), (220, 225, 223, 224), (224, 223, 222, 221), (18, 22, 237, 239), (24, 22, 229, 249), (239, 237, 232, 231), (237, 25, 233, 232), (25, 238, 234, 233), (238, 239, 231, 234), (28, 24, 249, 235), (22, 18, 236, 229), (18, 28, 235, 236), (22, 24, 25, 237), (28, 18, 239, 238), (24, 28, 238, 25), (243, 240, 245, 31), (240, 249, 246, 245), (241, 35, 242, 243), (242, 16, 7, 243), (235, 240, 243, 7), (31, 248, 247, 244), (229, 315, 246, 249), (315, 316, 246), (305, 21, 250, 251), (63, 251, 250), (306, 256, 216), (255, 252, 66, 256), (256, 306, 255), (305, 251, 255, 306), (257, 212, 259, 410), (213, 257, 410), (214, 213, 410, 409), (215, 258, 409, 261), (262, 260, 416, 415), (63, 211, 264, 266), (274, 266, 272), (211, 60, 276, 264), (267, 273, 269), (254, 13, 274, 275), (1, 254, 275, 271), (13, 63, 266, 274), (276, 265, 264), (273, 263, 275, 274), (263, 268, 271, 275), (266, 267, 269, 272), (269, 273, 277), (265, 267, 266, 264), (278, 277, 279, 281), (274, 272, 278), (272, 269, 277, 278), (279, 280, 284, 283), (277, 273, 280, 279), (273, 274, 282, 280), (274, 278, 281, 282), (283, 284, 286, 285), (280, 282, 286, 284), (282, 281, 285, 286), (281, 279, 283, 285), (23, 208, 314, 313), (208, 59, 289, 314), (59, 23, 313, 289), (290, 292, 295, 293), (59, 208, 291, 292), (208, 23, 290, 291), (293, 295, 298, 296), (292, 291, 294, 295), (291, 290, 293, 294), (296, 298, 301, 299), (295, 294, 297, 298), (294, 293, 296, 297), (299, 301, 304, 302), (298, 297, 300, 301), (297, 296, 299, 300), (303, 302, 304), (301, 300, 303, 304), (300, 299, 302, 303), (17, 14, 305, 306), (14, 12, 307, 305), (12, 19, 308, 307), (19, 17, 306, 308), (12, 14, 309, 311), (19, 12, 311, 312), (14, 17, 310, 309), (309, 310, 312, 311), (288, 287, 313, 314), (287, 317, 318, 11, 315, 313), (11, 230, 316, 315), (230, 320, 319, 288, 314, 316), (320, 230, 325, 326), (319, 320, 318, 317), (326, 325, 324, 323), (322, 328, 327, 321), (11, 318, 323, 324), (288, 319, 328, 322), (317, 287, 321, 327), (318, 320, 326, 323), (230, 11, 324, 325), (287, 288, 322, 321), (347, 329, 359), (352, 351, 359), (331, 332, 334, 333), (372, 360, 378), (340, 338, 348, 349), (333, 334, 336, 335), (330, 352, 359), (346, 344, 351, 352), (335, 336, 338, 337), (348, 347, 359), (338, 336, 347, 348), (337, 338, 340, 339), (349, 348, 359), (334, 332, 330, 329), (339, 340, 342, 341), (329, 330, 359), (344, 342, 350, 351), (341, 342, 344, 343), (332, 346, 352, 330), (336, 334, 329, 347), (343, 344, 346, 345), (351, 350, 359), (350, 349, 359), (345, 346, 332, 331), (342, 340, 349, 350), (377, 376, 378), (357, 356, 354, 355), (365, 363, 373, 374), (355, 354, 361, 353), (358, 377, 378), (371, 369, 376, 377), (353, 361, 363, 362), (373, 372, 378), (363, 361, 372, 373), (362, 363, 365, 364), (374, 373, 378), (354, 356, 358, 360), (364, 365, 367, 366), (360, 358, 378), (369, 367, 375, 376), (366, 367, 369, 368), (356, 371, 377, 358), (361, 354, 360, 372), (368, 369, 371, 370), (376, 375, 378), (375, 374, 378), (370, 371, 356, 357), (367, 365, 374, 375), (380, 379, 2, 3), (379, 5, 381, 2), (5, 227, 382, 381), (227, 380, 3, 382), (380, 227, 383), (5, 379, 384), (227, 5, 384, 383), (6, 392, 391, 390, 397, 20, 387, 386), (404, 403, 395, 394), (389, 392, 399, 400), (388, 391, 401, 402), (406, 405, 390, 396), (407, 408, 397, 398), (396, 390, 403, 404), (398, 397, 405, 406), (385, 20, 408, 407), (0, 387, 20, 385), (400, 399, 6, 393), (6, 399, 392), (401, 391, 392), (395, 403, 390), (402, 401, 392, 389), (390, 405, 397), (397, 408, 20), (4, 393, 6, 386), (262, 411, 261, 409), (415, 416, 414, 413), (412, 260, 410, 259), (260, 262, 409, 410), (260, 412, 414, 416), (411, 262, 415, 413), (270, 419, 418, 210), (210, 276, 60, 270), (210, 418, 420, 276), (212, 276, 420), (60, 417, 419, 270), (60, 56, 417)])
me_hull.polygons.foreach_set('use_smooth', [0, 0, 0, 0, 0, 0, 0, 0, 0, 0, 0, 0, 0, 0, 0, 0, 0, 0, 0, 0, 0, 0, 0, 0, 0, 0, 0, 0, 0, 0, 0, 0, 0, 0, 0, 0, 0, 0, 0, 0, 0, 0, 0, 0, 0, 0, 0, 0, 0, 0, 0, 0, 0, 0, 0, 0, 0, 0, 1, 1, 1, 1, 1, 1, 1, 1, 1, 1, 1, 1, 1, 1, 1, 1, 1, 1, 1, 1, 1, 1, 1, 1, 1, 1, 1, 1, 1, 1, 1, 1, 1, 1, 1, 1, 1, 1, 1, 1, 1, 1, 1, 1, 1, 1, 1, 1, 1, 1, 1, 1, 1, 1, 1, 1, 1, 1, 1, 1, 1, 1, 1, 1, 1, 1, 1, 1, 1, 1, 1, 1, 1, 1, 1, 1, 1, 1, 1, 1, 1, 1, 1, 1, 1, 1, 1, 1, 1, 1, 1, 1, 1, 1, 1, 1, 1, 1, 1, 1, 1, 1, 1, 1, 1, 1, 1, 1, 1, 1, 1, 1, 1, 1, 0, 1, 0, 1, 1, 1, 1, 0, 0, 1, 1, 1, 1, 0, 1, 0, 0, 0, 0, 0, 0, 0, 0, 0, 0, 0, 0, 0, 0, 0, 0, 1, 0, 0, 0, 0, 0, 0, 0, 0, 0, 0, 0, 0, 0, 0, 0, 0, 0, 0, 0, 0, 0, 0, 0, 0, 0, 0, 0, 0, 0, 0, 0, 0, 0, 0, 0, 0, 0, 0, 0, 0, 0, 0, 0, 0, 0, 0, 0, 0, 0, 0, 0, 0, 0, 0, 0, 0, 0, 0, 0, 0, 0, 0, 0, 0, 0, 0, 0, 1, 1, 1, 1, 1, 1, 1, 1, 1, 1, 1, 1, 1, 1, 1, 0, 0, 0, 0, 0, 0, 0, 0, 0, 0, 0, 0, 0, 0, 0, 0, 0, 0, 0, 0, 0, 0, 0, 0, 0, 0, 0, 0, 0, 0, 0, 0, 0, 0, 0, 0, 0, 0, 0, 0, 0, 0, 0, 0, 0, 0, 0, 0, 0, 0, 0, 0, 0, 0, 0, 0, 0, 0, 0, 0, 0, 0, 0, 0, 0, 0, 0, 0, 0, 0, 0, 0, 0, 0, 0, 0, 0, 0, 0, 0, 0, 0, 0, 0, 0, 0, 0, 0, 0, 0, 0, 0, 0, 0, 0, 0, 0, 0, 0, 0, 0, 0, 0, 0, 0, 0, 0])
me_hull.polygons.foreach_set('material_index', [0, 0, 0, 0, 0, 0, 0, 0, 0, 0, 0, 0, 0, 0, 0, 0, 0, 0, 0, 0, 0, 0, 0, 0, 0, 0, 0, 0, 0, 0, 0, 0, 0, 0, 0, 0, 0, 0, 0, 0, 0, 0, 0, 0, 0, 0, 0, 0, 0, 0, 0, 0, 0, 0, 0, 0, 0, 0, 1, 1, 1, 1, 1, 1, 1, 1, 1, 1, 1, 1, 1, 1, 1, 1, 1, 1, 1, 1, 1, 1, 1, 1, 1, 1, 1, 1, 1, 1, 1, 1, 1, 1, 1, 1, 1, 1, 1, 1, 1, 1, 1, 1, 1, 1, 1, 1, 1, 1, 1, 1, 1, 1, 1, 1, 1, 1, 1, 1, 1, 1, 1, 1, 1, 1, 1, 1, 1, 1, 1, 1, 1, 1, 1, 1, 1, 1, 1, 1, 1, 1, 1, 1, 1, 1, 1, 1, 1, 1, 1, 1, 1, 1, 1, 1, 1, 1, 1, 1, 1, 1, 1, 1, 1, 1, 1, 1, 1, 1, 1, 1, 0, 0, 0, 0, 0, 0, 0, 0, 0, 0, 0, 0, 0, 0, 0, 0, 0, 0, 0, 0, 0, 0, 0, 0, 0, 0, 0, 0, 0, 0, 0, 0, 0, 3, 0, 0, 0, 0, 0, 2, 2, 2, 2, 2, 0, 0, 0, 0, 0, 0, 0, 0, 2, 2, 2, 0, 0, 0, 0, 0, 0, 0, 0, 0, 0, 0, 0, 0, 0, 0, 0, 0, 0, 0, 0, 0, 0, 0, 0, 0, 0, 0, 0, 0, 0, 0, 0, 0, 0, 0, 0, 0, 0, 0, 0, 0, 0, 0, 0, 0, 0, 3, 3, 3, 3, 3, 3, 3, 3, 3, 3, 3, 3, 3, 3, 3, 0, 0, 0, 0, 0, 0, 0, 0, 0, 0, 0, 0, 0, 0, 0, 0, 0, 0, 0, 0, 0, 0, 4, 4, 0, 4, 0, 0, 4, 0, 0, 4, 0, 0, 4, 0, 0, 4, 0, 0, 0, 0, 0, 4, 4, 0, 0, 4, 0, 0, 0, 4, 0, 0, 4, 0, 0, 4, 0, 0, 4, 0, 0, 0, 0, 0, 4, 4, 0, 0, 0, 0, 0, 0, 0, 0, 0, 0, 0, 0, 0, 0, 0, 0, 0, 0, 0, 0, 0, 0, 0, 0, 0, 0, 0, 0, 0, 0, 0, 0, 0, 0, 0, 0, 0, 0, 0])
me_hull.materials.append(mat_hull)
me_hull.materials.append(mat_glass)
me_hull.materials.append(mat_internals)
me_hull.materials.append(mat_fangs)
me_hull.materials.append(mat_lightbulb)
me_hull.use_remesh_preserve_volume = False
me_hull.use_remesh_preserve_attributes = False
me_hull.use_mirror_vertex_groups = False
me_hull.auto_texspace = False
me_hull.update()
me_sign = bpy.data.meshes.new('sign')
me_sign.from_pydata([(0.9779, -0.8755, 0.2377), (0.9779, -0.8755, -0.0849), (1.149, 0.6013, 0.2377), (1.149, 0.6013, -0.0849), (-0.9779, -0.8755, 0.2377), (-0.9779, -0.8755, -0.0849), (-1.149, 0.6013, 0.2377), (-1.149, 0.6013, -0.0849)], [], [(3, 2, 0, 1), (7, 5, 4, 6)])
_uv = me_sign.uv_layers.new(name='UVMap')
_uv.uv.foreach_set('vector', [0.9999, 4.659e-05, 1.0, 1.0, 5.574e-05, 1.0, 4.659e-05, 8.903e-05, 5.567e-05, 4.658e-05, 1.0, 8.902e-05, 0.9999, 1.0, 4.661e-05, 1.0])
me_sign.materials.append(mat_sign)
me_sign.use_remesh_preserve_volume = False
me_sign.use_remesh_preserve_attributes = False
me_sign.use_mirror_vertex_groups = False
me_sign.auto_texspace = False
me_sign.update()

# ---- objects
ob_instances = bpy.data.objects.new('instances', None)
ob_light_000 = bpy.data.objects.new('light.000', light_light)
ob_light_003 = bpy.data.objects.new('light.003', light_light)
ob_light_002 = bpy.data.objects.new('light.002', light_light)
ob_light_001 = bpy.data.objects.new('light.001', light_light)
ob_magnet_011 = bpy.data.objects.new('magnet.011', me_magnet)
ob_magnet_021 = bpy.data.objects.new('magnet.021', me_magnet)
ob_magnet_020 = bpy.data.objects.new('magnet.020', me_magnet)
ob_magnet_019 = bpy.data.objects.new('magnet.019', me_magnet)
ob_magnet_018 = bpy.data.objects.new('magnet.018', me_magnet)
ob_magnet_017 = bpy.data.objects.new('magnet.017', me_magnet)
ob_magnet_016 = bpy.data.objects.new('magnet.016', me_magnet)
ob_magnet_015 = bpy.data.objects.new('magnet.015', me_magnet)
ob_magnet_014 = bpy.data.objects.new('magnet.014', me_magnet)
ob_magnet_013 = bpy.data.objects.new('magnet.013', me_magnet)
ob_magnet_012 = bpy.data.objects.new('magnet.012', me_magnet)
ob_magnet_010 = bpy.data.objects.new('magnet.010', me_magnet)
ob_magnet_009 = bpy.data.objects.new('magnet.009', me_magnet)
ob_magnet_008 = bpy.data.objects.new('magnet.008', me_magnet)
ob_magnet_007 = bpy.data.objects.new('magnet.007', me_magnet)
ob_magnet_006 = bpy.data.objects.new('magnet.006', me_magnet)
ob_magnet_005 = bpy.data.objects.new('magnet.005', me_magnet)
ob_magnet_004 = bpy.data.objects.new('magnet.004', me_magnet)
ob_magnet_003 = bpy.data.objects.new('magnet.003', me_magnet)
ob_magnet_002 = bpy.data.objects.new('magnet.002', me_magnet)
ob_magnet_000 = bpy.data.objects.new('magnet.000', me_magnet)
ob_magnet_001 = bpy.data.objects.new('magnet.001', me_magnet)
ob_cannon_tower_003 = bpy.data.objects.new('cannon-tower.003', me_cannon_tower)
ob_cannon_muzzle_003 = bpy.data.objects.new('cannon-muzzle.003', me_cannon_muzzle)
ob_cannon_tower_002 = bpy.data.objects.new('cannon-tower.002', me_cannon_tower)
ob_cannon_muzzle_002 = bpy.data.objects.new('cannon-muzzle.002', me_cannon_muzzle)
ob_cannon_tower_000 = bpy.data.objects.new('cannon-tower.000', me_cannon_tower)
ob_cannon_muzzle_000 = bpy.data.objects.new('cannon-muzzle.000', me_cannon_muzzle)
ob_cannon_tower_001 = bpy.data.objects.new('cannon-tower.001', me_cannon_tower)
ob_cannon_muzzle_001 = bpy.data.objects.new('cannon-muzzle.001', me_cannon_muzzle)
ob_antenna_000 = bpy.data.objects.new('antenna.000', me_antenna)
ob_antenna_003 = bpy.data.objects.new('antenna.003', me_antenna)
ob_antenna_002 = bpy.data.objects.new('antenna.002', me_antenna)
ob_antenna_001 = bpy.data.objects.new('antenna.001', me_antenna)
ob_legs = bpy.data.objects.new('legs', me_legs)
ob_hull = bpy.data.objects.new('hull', me_hull)
ob_sign = bpy.data.objects.new('sign', me_sign)
ob_cannon_prototype_tower = bpy.data.objects.new('cannon-prototype-tower', me_cannon_tower)
ob_cannon_prototype_muzzle = bpy.data.objects.new('cannon-prototype-muzzle', me_cannon_muzzle)
ob_magnet_prototype = bpy.data.objects.new('magnet-prototype', me_magnet)
ob_antenna_prototype = bpy.data.objects.new('antenna-prototype', me_antenna)

# ---- transforms, parenting, visibility, modifiers, constraints
ob_instances.location = (0.0, 0.0, 0.0)
ob_instances.empty_image_offset = (0.0, 0.0)
ob_instances.lineart.crease_threshold = 0.0
ob_light_000.parent = ob_instances
ob_light_000.location = (-0.5658, 1.967, 0.2151)
ob_light_000.rotation_euler = (1.571, 0.0, 0.0)
ob_light_000.scale = (-1.0, 1.0, 1.0)
ob_light_000.lineart.crease_threshold = 0.0
ob_light_003.parent = ob_instances
ob_light_003.location = (-0.5658, 1.967, -0.06045)
ob_light_003.rotation_euler = (1.571, 0.0, 0.0)
ob_light_003.scale = (-1.0, 1.0, 1.0)
ob_light_003.lineart.crease_threshold = 0.0
ob_light_002.parent = ob_instances
ob_light_002.location = (0.5658, 1.967, -0.06045)
ob_light_002.rotation_euler = (1.571, 0.0, 0.0)
ob_light_002.lineart.crease_threshold = 0.0
ob_light_001.parent = ob_instances
ob_light_001.location = (0.5658, 1.967, 0.2151)
ob_light_001.rotation_euler = (1.571, 0.0, 0.0)
ob_light_001.lineart.crease_threshold = 0.0
ob_magnet_011.parent = ob_instances
ob_magnet_011.location = (-0.4414, -0.8276, 0.8137)
ob_magnet_011.rotation_euler = (2.455, 2.292, -0.6137)
ob_magnet_011.lineart.crease_threshold = 0.0
_m = ob_magnet_011.modifiers.new('Mirror', 'MIRROR')
_m = ob_magnet_011.modifiers.new('EdgeSplit', 'EDGE_SPLIT')
_m.split_angle = 0.7854
_m.use_edge_angle = False
ob_magnet_021.parent = ob_instances
ob_magnet_021.location = (-0.6671, -3.853, 0.4414)
ob_magnet_021.rotation_euler = (0.0, 0.9139, 3.142)
ob_magnet_021.lineart.crease_threshold = 0.0
_m = ob_magnet_021.modifiers.new('Mirror', 'MIRROR')
_m = ob_magnet_021.modifiers.new('EdgeSplit', 'EDGE_SPLIT')
_m.split_angle = 0.7854
_m.use_edge_angle = False
ob_magnet_020.parent = ob_instances
ob_magnet_020.location = (-0.6671, -4.578, 0.4414)
ob_magnet_020.rotation_euler = (0.0, 0.9139, 3.142)
ob_magnet_020.lineart.crease_threshold = 0.0
_m = ob_magnet_020.modifiers.new('Mirror', 'MIRROR')
_m = ob_magnet_020.modifiers.new('EdgeSplit', 'EDGE_SPLIT')
_m.split_angle = 0.7854
_m.use_edge_angle = False
ob_magnet_019.parent = ob_instances
ob_magnet_019.location = (-0.6236, -4.578, -0.03513)
ob_magnet_019.rotation_euler = (0.0, 2.3, 3.142)
ob_magnet_019.lineart.crease_threshold = 0.0
_m = ob_magnet_019.modifiers.new('Mirror', 'MIRROR')
_m = ob_magnet_019.modifiers.new('EdgeSplit', 'EDGE_SPLIT')
_m.split_angle = 0.7854
_m.use_edge_angle = False
ob_magnet_018.parent = ob_instances
ob_magnet_018.location = (-0.6236, -3.853, -0.03513)
ob_magnet_018.rotation_euler = (0.0, 2.3, 3.142)
ob_magnet_018.lineart.crease_threshold = 0.0
_m = ob_magnet_018.modifiers.new('Mirror', 'MIRROR')
_m = ob_magnet_018.modifiers.new('EdgeSplit', 'EDGE_SPLIT')
_m.split_angle = 0.7854
_m.use_edge_angle = False
ob_magnet_017.parent = ob_instances
ob_magnet_017.location = (-0.4577, 0.5918, 1.009)
ob_magnet_017.rotation_euler = (0.0, 0.7705, 3.142)
ob_magnet_017.lineart.crease_threshold = 0.0
_m = ob_magnet_017.modifiers.new('Mirror', 'MIRROR')
_m = ob_magnet_017.modifiers.new('EdgeSplit', 'EDGE_SPLIT')
_m.split_angle = 0.7854
_m.use_edge_angle = False
ob_magnet_016.parent = ob_instances
ob_magnet_016.location = (-0.4577, -0.1591, 1.009)
ob_magnet_016.rotation_euler = (0.0, 0.7705, 3.142)
ob_magnet_016.lineart.crease_threshold = 0.0
_m = ob_magnet_016.modifiers.new('Mirror', 'MIRROR')
_m = ob_magnet_016.modifiers.new('EdgeSplit', 'EDGE_SPLIT')
_m.split_angle = 0.7854
_m.use_edge_angle = False
ob_magnet_015.parent = ob_instances
ob_magnet_015.location = (-0.6392, 1.438, -0.3686)
ob_magnet_015.rotation_euler = (-0.2891, -2.534, -0.1639)
ob_magnet_015.lineart.crease_threshold = 0.0
_m = ob_magnet_015.modifiers.new('Mirror', 'MIRROR')
_m = ob_magnet_015.modifiers.new('EdgeSplit', 'EDGE_SPLIT')
_m.split_angle = 0.7854
_m.use_edge_angle = False
ob_magnet_014.parent = ob_instances
ob_magnet_014.location = (-0.7851, 0.7993, -0.4403)
ob_magnet_014.rotation_euler = (-0.2935, -2.534, -0.1639)
ob_magnet_014.scale = (1.0, 1.0, 1.0)
ob_magnet_014.lineart.crease_threshold = 0.0
_m = ob_magnet_014.modifiers.new('Mirror', 'MIRROR')
_m = ob_magnet_014.modifiers.new('EdgeSplit', 'EDGE_SPLIT')
_m.split_angle = 0.7854
_m.use_edge_angle = False
ob_magnet_013.parent = ob_instances
ob_magnet_013.location = (-0.7255, -0.9858, -0.4862)
ob_magnet_013.rotation_euler = (0.3834, -2.232, 0.0)
ob_magnet_013.lineart.crease_threshold = 0.0
_m = ob_magnet_013.modifiers.new('Mirror', 'MIRROR')
_m = ob_magnet_013.modifiers.new('EdgeSplit', 'EDGE_SPLIT')
_m.split_angle = 0.7854
_m.use_edge_angle = False
ob_magnet_012.parent = ob_instances
ob_magnet_012.location = (-0.6208, -1.651, -0.4406)
ob_magnet_012.rotation_euler = (0.3362, -2.232, 0.0)
ob_magnet_012.lineart.crease_threshold = 0.0
_m = ob_magnet_012.modifiers.new('Mirror', 'MIRROR')
_m = ob_magnet_012.modifiers.new('EdgeSplit', 'EDGE_SPLIT')
_m.split_angle = 0.7854
_m.use_edge_angle = False
ob_magnet_010.parent = ob_instances
ob_magnet_010.location = (0.4414, -0.8276, 0.8137)
ob_magnet_010.rotation_euler = (-0.6864, -0.85, -2.528)
ob_magnet_010.lineart.crease_threshold = 0.0
_m = ob_magnet_010.modifiers.new('Mirror', 'MIRROR')
_m = ob_magnet_010.modifiers.new('EdgeSplit', 'EDGE_SPLIT')
_m.split_angle = 0.7854
_m.use_edge_angle = False
ob_magnet_009.parent = ob_instances
ob_magnet_009.location = (0.6208, -1.651, -0.4406)
ob_magnet_009.rotation_euler = (0.3362, 2.232, 0.0)
ob_magnet_009.lineart.crease_threshold = 0.0
_m = ob_magnet_009.modifiers.new('Mirror', 'MIRROR')
_m = ob_magnet_009.modifiers.new('EdgeSplit', 'EDGE_SPLIT')
_m.split_angle = 0.7854
_m.use_edge_angle = False
ob_magnet_008.parent = ob_instances
ob_magnet_008.location = (0.7255, -0.9858, -0.4862)
ob_magnet_008.rotation_euler = (0.3834, 2.232, 0.0)
ob_magnet_008.lineart.crease_threshold = 0.0
_m = ob_magnet_008.modifiers.new('Mirror', 'MIRROR')
_m = ob_magnet_008.modifiers.new('EdgeSplit', 'EDGE_SPLIT')
_m.split_angle = 0.7854
_m.use_edge_angle = False
ob_magnet_007.parent = ob_instances
ob_magnet_007.location = (0.7851, 0.7993, -0.4403)
ob_magnet_007.rotation_euler = (-0.2935, 2.534, 0.1639)
ob_magnet_007.lineart.crease_threshold = 0.0
_m = ob_magnet_007.modifiers.new('Mirror', 'MIRROR')
_m = ob_magnet_007.modifiers.new('EdgeSplit', 'EDGE_SPLIT')
_m.split_angle = 0.7854
_m.use_edge_angle = False
ob_magnet_006.parent = ob_instances
ob_magnet_006.location = (0.6392, 1.438, -0.3686)
ob_magnet_006.rotation_euler = (-0.2891, 2.534, 0.1639)
ob_magnet_006.lineart.crease_threshold = 0.0
_m = ob_magnet_006.modifiers.new('Mirror', 'MIRROR')
_m = ob_magnet_006.modifiers.new('EdgeSplit', 'EDGE_SPLIT')
_m.split_angle = 0.7854
_m.use_edge_angle = False
ob_magnet_005.parent = ob_instances
ob_magnet_005.location = (0.4577, -0.1591, 1.009)
ob_magnet_005.rotation_euler = (0.0, 0.7705, 0.0)
ob_magnet_005.lineart.crease_threshold = 0.0
_m = ob_magnet_005.modifiers.new('Mirror', 'MIRROR')
_m = ob_magnet_005.modifiers.new('EdgeSplit', 'EDGE_SPLIT')
_m.split_angle = 0.7854
_m.use_edge_angle = False
ob_magnet_004.parent = ob_instances
ob_magnet_004.location = (0.4577, 0.5918, 1.009)
ob_magnet_004.rotation_euler = (0.0, 0.7705, 0.0)
ob_magnet_004.lineart.crease_threshold = 0.0
_m = ob_magnet_004.modifiers.new('Mirror', 'MIRROR')
_m = ob_magnet_004.modifiers.new('EdgeSplit', 'EDGE_SPLIT')
_m.split_angle = 0.7854
_m.use_edge_angle = False
ob_magnet_003.parent = ob_instances
ob_magnet_003.location = (0.6236, -3.853, -0.03513)
ob_magnet_003.rotation_euler = (0.0, 2.3, 0.0)
ob_magnet_003.lineart.crease_threshold = 0.0
_m = ob_magnet_003.modifiers.new('Mirror', 'MIRROR')
_m = ob_magnet_003.modifiers.new('EdgeSplit', 'EDGE_SPLIT')
_m.split_angle = 0.7854
_m.use_edge_angle = False
ob_magnet_002.parent = ob_instances
ob_magnet_002.location = (0.6236, -4.578, -0.03513)
ob_magnet_002.rotation_euler = (0.0, 2.3, 0.0)
ob_magnet_002.lineart.crease_threshold = 0.0
_m = ob_magnet_002.modifiers.new('Mirror', 'MIRROR')
_m = ob_magnet_002.modifiers.new('EdgeSplit', 'EDGE_SPLIT')
_m.split_angle = 0.7854
_m.use_edge_angle = False
ob_magnet_000.parent = ob_instances
ob_magnet_000.location = (0.6671, -4.578, 0.4414)
ob_magnet_000.rotation_euler = (0.0, 0.9139, 1.766e-07)
ob_magnet_000.lineart.crease_threshold = 0.0
_m = ob_magnet_000.modifiers.new('Mirror', 'MIRROR')
_m = ob_magnet_000.modifiers.new('EdgeSplit', 'EDGE_SPLIT')
_m.split_angle = 0.7854
_m.use_edge_angle = False
ob_magnet_001.parent = ob_instances
ob_magnet_001.location = (0.6671, -3.853, 0.4414)
ob_magnet_001.rotation_euler = (0.0, 0.9139, 1.766e-07)
ob_magnet_001.lineart.crease_threshold = 0.0
_m = ob_magnet_001.modifiers.new('Mirror', 'MIRROR')
_m = ob_magnet_001.modifiers.new('EdgeSplit', 'EDGE_SPLIT')
_m.split_angle = 0.7854
_m.use_edge_angle = False
ob_cannon_tower_003.parent = ob_instances
ob_cannon_tower_003.location = (-8.018e-10, 1.539, -0.4608)
ob_cannon_tower_003.rotation_euler = (3.142, -2.849e-14, -9.425)
ob_cannon_tower_003.lineart.crease_threshold = 0.0
_m = ob_cannon_tower_003.modifiers.new('Mirror', 'MIRROR')
ob_cannon_muzzle_003.parent = ob_cannon_tower_003
ob_cannon_muzzle_003.location = (0.0, 0.0, 0.0)
ob_cannon_muzzle_003.lineart.crease_threshold = 0.0
_m = ob_cannon_muzzle_003.modifiers.new('Mirror', 'MIRROR')
ob_cannon_tower_002.parent = ob_instances
ob_cannon_tower_002.location = (3.422e-10, -1.601, -0.6338)
ob_cannon_tower_002.rotation_euler = (3.142, -2.849e-14, -6.283)
ob_cannon_tower_002.lineart.crease_threshold = 0.0
_m = ob_cannon_tower_002.modifiers.new('Mirror', 'MIRROR')
ob_cannon_muzzle_002.parent = ob_cannon_tower_002
ob_cannon_muzzle_002.location = (0.0, 0.0, 0.0)
ob_cannon_muzzle_002.lineart.crease_threshold = 0.0
_m = ob_cannon_muzzle_002.modifiers.new('Mirror', 'MIRROR')
ob_cannon_tower_000.parent = ob_instances
ob_cannon_tower_000.location = (3.911e-11, -1.772, 0.6031)
ob_cannon_tower_000.rotation_euler = (0.0, -0.0, -3.142)
ob_cannon_tower_000.lineart.crease_threshold = 0.0
_m = ob_cannon_tower_000.modifiers.new('Mirror', 'MIRROR')
ob_cannon_muzzle_000.parent = ob_cannon_tower_000
ob_cannon_muzzle_000.location = (0.0, 0.0, 0.0)
ob_cannon_muzzle_000.lineart.crease_threshold = 0.0
_m = ob_cannon_muzzle_000.modifiers.new('Mirror', 'MIRROR')
ob_cannon_tower_001.parent = ob_instances
ob_cannon_tower_001.location = (-3.324e-10, 1.415, 0.7991)
ob_cannon_tower_001.lineart.crease_threshold = 0.0
_m = ob_cannon_tower_001.modifiers.new('Mirror', 'MIRROR')
ob_cannon_muzzle_001.parent = ob_cannon_tower_001
ob_cannon_muzzle_001.location = (0.0, 0.0, 0.0)
ob_cannon_muzzle_001.lineart.crease_threshold = 0.0
_m = ob_cannon_muzzle_001.modifiers.new('Mirror', 'MIRROR')
ob_antenna_000.parent = ob_instances
ob_antenna_000.location = (-1.331e-17, -3.986, 0.5033)
ob_antenna_000.lineart.crease_threshold = 0.0
ob_antenna_003.parent = ob_instances
ob_antenna_003.location = (-1.331e-17, -4.34, 0.5033)
ob_antenna_003.lineart.crease_threshold = 0.0
ob_antenna_002.parent = ob_instances
ob_antenna_002.location = (-1.331e-17, -3.62, 0.5033)
ob_antenna_002.lineart.crease_threshold = 0.0
ob_antenna_001.parent = ob_instances
ob_antenna_001.location = (-1.331e-17, -3.225, 0.5033)
ob_antenna_001.lineart.crease_threshold = 0.0
ob_legs.location = (0.0, 0.0, 0.0)
ob_legs.lineart.crease_threshold = 0.0
_m = ob_legs.modifiers.new('Mirror', 'MIRROR')
ob_hull.location = (0.0, 0.0, 0.0)
ob_hull.lineart.crease_threshold = 0.0
_m = ob_hull.modifiers.new('Mirror', 'MIRROR')
_m = ob_hull.modifiers.new('EdgeSplit', 'EDGE_SPLIT')
ob_sign.parent = ob_hull
ob_sign.location = (0.0, 0.0, 0.0)
ob_sign.lineart.crease_threshold = 0.0
ob_cannon_prototype_tower.location = (0.0, 0.0, 0.0)
ob_cannon_prototype_tower.lineart.crease_threshold = 0.0
_m = ob_cannon_prototype_tower.modifiers.new('Mirror', 'MIRROR')
ob_cannon_prototype_muzzle.parent = ob_cannon_prototype_tower
ob_cannon_prototype_muzzle.location = (0.0, 0.0, 0.0)
ob_cannon_prototype_muzzle.lineart.crease_threshold = 0.0
_m = ob_cannon_prototype_muzzle.modifiers.new('Mirror', 'MIRROR')
ob_magnet_prototype.location = (0.0, 0.0, 0.0)
ob_magnet_prototype.lineart.crease_threshold = 0.0
_m = ob_magnet_prototype.modifiers.new('Mirror', 'MIRROR')
_m = ob_magnet_prototype.modifiers.new('EdgeSplit', 'EDGE_SPLIT')
_m.split_angle = 0.7854
_m.use_edge_angle = False
ob_antenna_prototype.location = (0.0, 0.0, 0.0)
ob_antenna_prototype.lineart.crease_threshold = 0.0

# ---- collection membership
col_collection_1.objects.link(ob_instances)
col_collection_1.objects.link(ob_light_000)
col_collection_1.objects.link(ob_light_003)
col_collection_1.objects.link(ob_light_002)
col_collection_1.objects.link(ob_light_001)
col_collection_1.objects.link(ob_magnet_011)
col_collection_1.objects.link(ob_magnet_021)
col_collection_1.objects.link(ob_magnet_020)
col_collection_1.objects.link(ob_magnet_019)
col_collection_1.objects.link(ob_magnet_018)
col_collection_1.objects.link(ob_magnet_017)
col_collection_1.objects.link(ob_magnet_016)
col_collection_1.objects.link(ob_magnet_015)
col_collection_1.objects.link(ob_magnet_014)
col_collection_1.objects.link(ob_magnet_013)
col_collection_1.objects.link(ob_magnet_012)
col_collection_1.objects.link(ob_magnet_010)
col_collection_1.objects.link(ob_magnet_009)
col_collection_1.objects.link(ob_magnet_008)
col_collection_1.objects.link(ob_magnet_007)
col_collection_1.objects.link(ob_magnet_006)
col_collection_1.objects.link(ob_magnet_005)
col_collection_1.objects.link(ob_magnet_004)
col_collection_1.objects.link(ob_magnet_003)
col_collection_1.objects.link(ob_magnet_002)
col_collection_1.objects.link(ob_magnet_000)
col_collection_1.objects.link(ob_magnet_001)
col_collection_1.objects.link(ob_cannon_tower_003)
col_collection_1.objects.link(ob_cannon_muzzle_003)
col_collection_1.objects.link(ob_cannon_tower_002)
col_collection_1.objects.link(ob_cannon_muzzle_002)
col_collection_1.objects.link(ob_cannon_tower_000)
col_collection_1.objects.link(ob_cannon_muzzle_000)
col_collection_1.objects.link(ob_cannon_tower_001)
col_collection_1.objects.link(ob_cannon_muzzle_001)
col_collection_1.objects.link(ob_antenna_000)
col_collection_1.objects.link(ob_antenna_003)
col_collection_1.objects.link(ob_antenna_002)
col_collection_1.objects.link(ob_antenna_001)
col_collection_1.objects.link(ob_legs)
col_collection_1.objects.link(ob_hull)
col_collection_1.objects.link(ob_sign)
col_collection_2.objects.link(ob_cannon_prototype_tower)
col_collection_2.objects.link(ob_cannon_prototype_muzzle)
col_collection_3.objects.link(ob_magnet_prototype)
col_collection_4.objects.link(ob_antenna_prototype)

# ---- scene / render settings (as saved in the file)
scene.frame_start = 1; scene.frame_end = 250; scene.frame_set(1)
scene.render.engine = 'BLENDER_EEVEE_NEXT'
scene.render.resolution_percentage = 50
scene.render.dither_intensity = 0.0
scene.cycles.use_denoising = False
scene.cycles.samples = 128
scene.cycles.sampling_pattern = 'TABULATED_SOBOL'
scene.cycles.use_adaptive_sampling = False
scene.cycles.use_light_tree = False
scene.cycles.blur_glossy = 0.0
scene.cycles.sample_clamp_indirect = 0.0
scene.view_settings.view_transform = 'Standard'
bpy.context.view_layer.update()

# ---- added for rendering (the .blend has no active camera): camera
cam_auto = bpy.data.cameras.new('AutoCamera')
cam_auto.lens = 50.0
cam_auto.sensor_width = 36.0
cam_auto.clip_end = 1000.0
ob_auto_camera = bpy.data.objects.new('AutoCamera', cam_auto)
scene.collection.objects.link(ob_auto_camera)
ob_auto_camera.location = (7.33824, -10.1304, 5.91887)
ob_auto_camera.rotation_euler = (1.09748, -7.21219e-08, 0.694738)
scene.camera = ob_auto_camera
bpy.context.view_layer.update()

